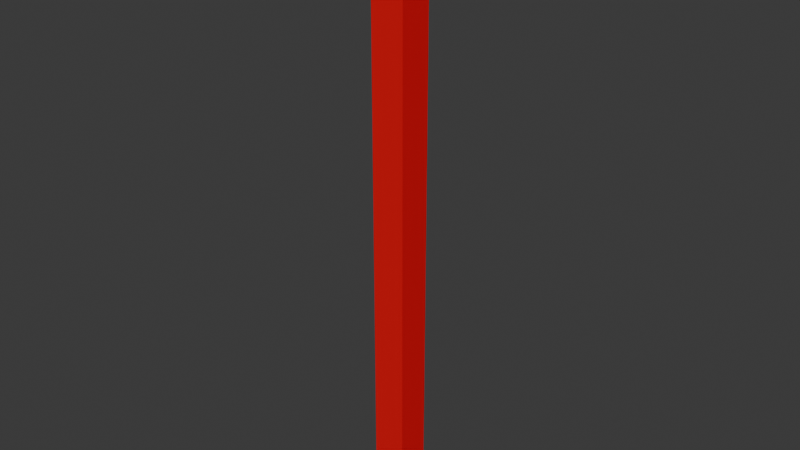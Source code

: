 # Source: targets.blend  (saved by Blender 4.4.32; exported with 4.5.12 LTS)
import bpy
from mathutils import Matrix  # noqa: F401  (used for matrix-valued properties, if any)

bpy.ops.wm.read_factory_settings(use_empty=True)
scene = bpy.context.scene
scene.name = 'Scene'

# ---- materials (node trees are filled in below, after node groups)
mat_material_004 = bpy.data.materials.new('Material.004')

# ---- material node trees
mat_material_004.use_nodes = True; mat_material_004.node_tree.nodes.clear()
_N = mat_material_004.node_tree.nodes; _L = mat_material_004.node_tree.links
n0 = _N.new('ShaderNodeBsdfPrincipled'); n0.name = 'Principled BSDF'; n0.location = (10, 300)
n0.inputs[0].default_value = (0.8002, 0.0, 0.006604, 1.0)
n1 = _N.new('ShaderNodeOutputMaterial'); n1.name = 'Material Output'; n1.location = (300, 300)
_L.new(n0.outputs[0], n1.inputs[0])
n1.is_active_output = True

# ---- world
world_world = bpy.data.worlds.new('World'); scene.world = world_world
world_world.use_nodes = True; world_world.node_tree.nodes.clear()
_N = world_world.node_tree.nodes; _L = world_world.node_tree.links
n0 = _N.new('ShaderNodeOutputWorld'); n0.name = 'World Output'; n0.location = (300, 300)
n1 = _N.new('ShaderNodeBackground'); n1.name = 'Background'; n1.location = (10, 300)
n1.inputs[0].default_value = (0.05088, 0.05088, 0.05088, 1.0)
_L.new(n1.outputs[0], n0.inputs[0])
n0.is_active_output = True
world_world.color = (0.05088, 0.05088, 0.05088)
world_world.sun_shadow_jitter_overblur = 0.0

# ---- meshes
me_cube_021 = bpy.data.meshes.new('Cube.021')
me_cube_021.from_pydata([(-1.0, -1.0, -1.0), (-1.0, -1.0, 1.0), (-1.0, 1.0, -1.0), (-1.0, 1.0, 1.0), (1.0, -1.0, -1.0), (1.0, -1.0, 1.0), (1.0, 1.0, -1.0), (1.0, 1.0, 1.0)], [], [(0, 1, 3, 2), (2, 3, 7, 6), (6, 7, 5, 4), (4, 5, 1, 0), (2, 6, 4, 0), (7, 3, 1, 5)])
_uv = me_cube_021.uv_layers.new(name='UVMap')
_uv.uv.foreach_set('vector', [0.375, 0.0, 0.625, 0.0, 0.625, 0.25, 0.375, 0.25, 0.375, 0.25, 0.625, 0.25, 0.625, 0.5, 0.375, 0.5, 0.375, 0.5, 0.625, 0.5, 0.625, 0.75, 0.375, 0.75, 0.375, 0.75, 0.625, 0.75, 0.625, 1.0, 0.375, 1.0, 0.125, 0.5, 0.375, 0.5, 0.375, 0.75, 0.125, 0.75, 0.625, 0.5, 0.875, 0.5, 0.875, 0.75, 0.625, 0.75])
me_cube_021.materials.append(mat_material_004)
me_cube_021.update()

# ---- objects
ob_cube = bpy.data.objects.new('Cube', me_cube_021)

# ---- transforms, parenting, visibility, modifiers, constraints
ob_cube.location = (0.0, 0.0, 0.0)
ob_cube.scale = (1.0, 1.0, 18.27)

# ---- collection membership
scene.collection.objects.link(ob_cube)

# ---- scene / render settings (as saved in the file)
scene.frame_start = 1; scene.frame_end = 250; scene.frame_set(237)
scene.render.engine = 'BLENDER_EEVEE_NEXT'
bpy.context.view_layer.update()

# ---- added for rendering (the .blend has no active camera and no usable light): camera, sun
cam_auto = bpy.data.cameras.new('AutoCamera')
cam_auto.lens = 50.0
cam_auto.sensor_width = 36.0
cam_auto.clip_end = 1000.0
ob_auto_camera = bpy.data.objects.new('AutoCamera', cam_auto)
scene.collection.objects.link(ob_auto_camera)
ob_auto_camera.location = (33.915, -40.698, 27.132)
ob_auto_camera.rotation_euler = (1.09748, -7.21219e-08, 0.694738)
scene.camera = ob_auto_camera
light_auto_sun = bpy.data.lights.new('AutoSun', 'SUN')
light_auto_sun.energy = 3.0
light_auto_sun.angle = 0.0523599
ob_auto_sun = bpy.data.objects.new('AutoSun', light_auto_sun)
scene.collection.objects.link(ob_auto_sun)
ob_auto_sun.rotation_euler = (0.872665, 0.174533, 0.523599)
bpy.context.view_layer.update()
